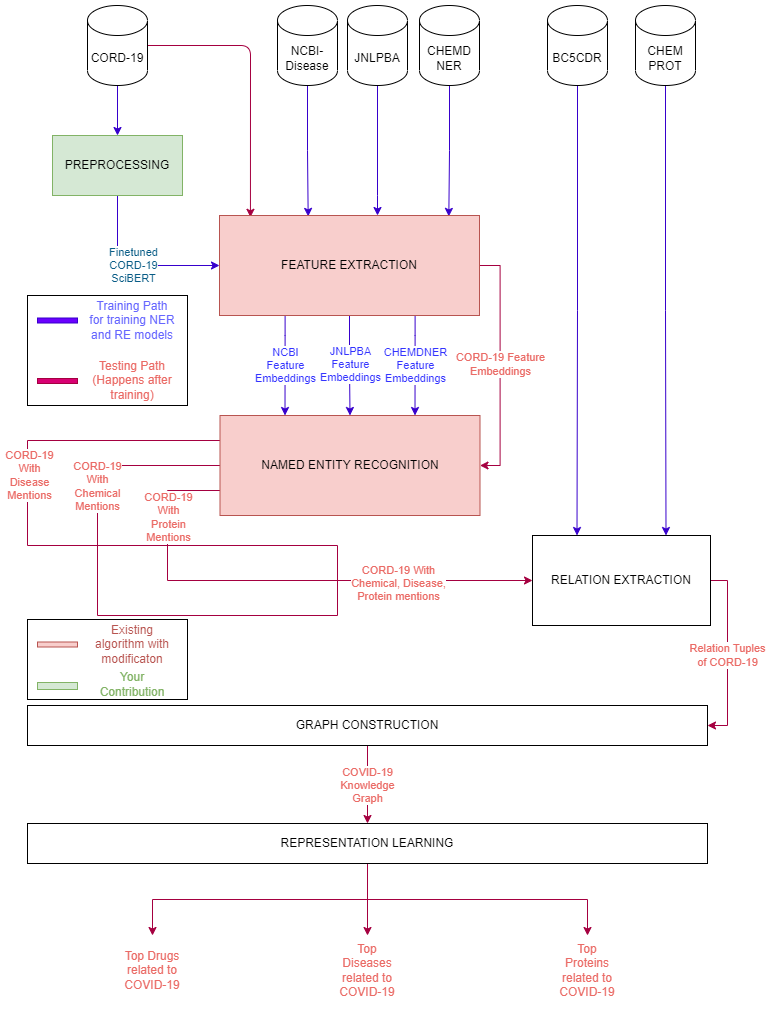

The diagram above was exported from draw.io. Its source (the exported page's mxGraphModel, read from the mxfile embedded in the PNG):
<mxGraphModel dx="1980" dy="1234" grid="1" gridSize="10" guides="1" tooltips="1" connect="1" arrows="1" fold="1" page="1" pageScale="1" pageWidth="827" pageHeight="1169" math="0" shadow="0">
  <root>
    <mxCell id="0" />
    <mxCell id="1" parent="0" />
    <mxCell id="2rgh8WpuSWnJBgOQM5BC-46" style="edgeStyle=orthogonalEdgeStyle;curved=0;rounded=1;sketch=0;orthogonalLoop=1;jettySize=auto;html=1;fontColor=#095C86;strokeColor=#3700CC;fillColor=#F694C1;" parent="1" source="3" target="20" edge="1">
      <mxGeometry relative="1" as="geometry" />
    </mxCell>
    <mxCell id="2rgh8WpuSWnJBgOQM5BC-47" style="edgeStyle=orthogonalEdgeStyle;curved=0;rounded=1;sketch=0;orthogonalLoop=1;jettySize=auto;html=1;entryX=0.119;entryY=0.018;entryDx=0;entryDy=0;entryPerimeter=0;fontColor=#095C86;strokeColor=#A50040;fillColor=#F694C1;" parent="1" source="3" target="18" edge="1">
      <mxGeometry relative="1" as="geometry" />
    </mxCell>
    <mxCell id="3" value="CORD-19" style="shape=cylinder3;whiteSpace=wrap;html=1;boundedLbl=1;backgroundOutline=1;size=15;" parent="1" vertex="1">
      <mxGeometry x="220" y="680" width="60" height="80" as="geometry" />
    </mxCell>
    <mxCell id="4" style="edgeStyle=orthogonalEdgeStyle;rounded=0;orthogonalLoop=1;jettySize=auto;html=1;entryX=0.341;entryY=0.009;entryDx=0;entryDy=0;fillColor=#6a00ff;strokeColor=#3700CC;entryPerimeter=0;" parent="1" source="5" target="18" edge="1">
      <mxGeometry relative="1" as="geometry" />
    </mxCell>
    <mxCell id="5" value="NCBI-Disease" style="shape=cylinder3;whiteSpace=wrap;html=1;boundedLbl=1;backgroundOutline=1;size=15;" parent="1" vertex="1">
      <mxGeometry x="410" y="680" width="60" height="80" as="geometry" />
    </mxCell>
    <mxCell id="6" style="edgeStyle=orthogonalEdgeStyle;rounded=0;orthogonalLoop=1;jettySize=auto;html=1;fillColor=#6a00ff;strokeColor=#3700CC;" parent="1" source="7" target="18" edge="1">
      <mxGeometry relative="1" as="geometry">
        <Array as="points">
          <mxPoint x="510" y="870" />
          <mxPoint x="510" y="870" />
        </Array>
      </mxGeometry>
    </mxCell>
    <mxCell id="7" value="JNLPBA" style="shape=cylinder3;whiteSpace=wrap;html=1;boundedLbl=1;backgroundOutline=1;size=15;" parent="1" vertex="1">
      <mxGeometry x="480" y="680" width="60" height="80" as="geometry" />
    </mxCell>
    <mxCell id="8" style="edgeStyle=orthogonalEdgeStyle;rounded=0;orthogonalLoop=1;jettySize=auto;html=1;entryX=0.882;entryY=0.009;entryDx=0;entryDy=0;fillColor=#6a00ff;strokeColor=#3700CC;entryPerimeter=0;" parent="1" source="9" target="18" edge="1">
      <mxGeometry relative="1" as="geometry" />
    </mxCell>
    <mxCell id="9" value="CHEMD&lt;br&gt;NER" style="shape=cylinder3;whiteSpace=wrap;html=1;boundedLbl=1;backgroundOutline=1;size=15;" parent="1" vertex="1">
      <mxGeometry x="552" y="680" width="60" height="80" as="geometry" />
    </mxCell>
    <mxCell id="10" style="edgeStyle=orthogonalEdgeStyle;rounded=0;orthogonalLoop=1;jettySize=auto;html=1;entryX=0.25;entryY=0;entryDx=0;entryDy=0;fillColor=#6a00ff;strokeColor=#3700CC;" parent="1" source="11" target="22" edge="1">
      <mxGeometry relative="1" as="geometry" />
    </mxCell>
    <mxCell id="11" value="BC5CDR" style="shape=cylinder3;whiteSpace=wrap;html=1;boundedLbl=1;backgroundOutline=1;size=15;" parent="1" vertex="1">
      <mxGeometry x="680" y="680" width="60" height="80" as="geometry" />
    </mxCell>
    <mxCell id="12" style="edgeStyle=orthogonalEdgeStyle;rounded=0;orthogonalLoop=1;jettySize=auto;html=1;entryX=0.75;entryY=0;entryDx=0;entryDy=0;fillColor=#6a00ff;strokeColor=#3700CC;" parent="1" source="13" target="22" edge="1">
      <mxGeometry relative="1" as="geometry" />
    </mxCell>
    <mxCell id="13" value="CHEM&lt;br&gt;PROT" style="shape=cylinder3;whiteSpace=wrap;html=1;boundedLbl=1;backgroundOutline=1;size=15;" parent="1" vertex="1">
      <mxGeometry x="768" y="680" width="60" height="80" as="geometry" />
    </mxCell>
    <mxCell id="14" value="JNLPBA&lt;br&gt;Feature&lt;br&gt;Embeddings" style="edgeStyle=orthogonalEdgeStyle;rounded=0;orthogonalLoop=1;jettySize=auto;html=1;entryX=0.5;entryY=0;entryDx=0;entryDy=0;fillColor=#6a00ff;strokeColor=#3700CC;fontColor=#3333FF;" parent="1" source="18" target="30" edge="1">
      <mxGeometry relative="1" as="geometry" />
    </mxCell>
    <mxCell id="15" value="NCBI&lt;br&gt;Feature&lt;br&gt;Embeddings" style="edgeStyle=orthogonalEdgeStyle;rounded=0;orthogonalLoop=1;jettySize=auto;html=1;entryX=0.25;entryY=0;entryDx=0;entryDy=0;fillColor=#6a00ff;strokeColor=#3700CC;fontColor=#3333FF;" parent="1" source="18" target="30" edge="1">
      <mxGeometry relative="1" as="geometry">
        <Array as="points">
          <mxPoint x="418" y="1010" />
        </Array>
      </mxGeometry>
    </mxCell>
    <mxCell id="16" value="CHEMDNER&lt;br&gt;Feature&lt;br&gt;Embeddings" style="edgeStyle=orthogonalEdgeStyle;rounded=0;orthogonalLoop=1;jettySize=auto;html=1;entryX=0.75;entryY=0;entryDx=0;entryDy=0;fillColor=#6a00ff;strokeColor=#3700CC;fontColor=#3333FF;" parent="1" source="18" target="30" edge="1">
      <mxGeometry relative="1" as="geometry">
        <Array as="points">
          <mxPoint x="548" y="1010" />
        </Array>
      </mxGeometry>
    </mxCell>
    <mxCell id="17" value="&lt;font color=&quot;#ea6b66&quot;&gt;CORD-19 Feature&lt;br&gt;Embeddings&lt;/font&gt;" style="edgeStyle=orthogonalEdgeStyle;rounded=0;orthogonalLoop=1;jettySize=auto;html=1;entryX=1;entryY=0.5;entryDx=0;entryDy=0;exitX=1;exitY=0.5;exitDx=0;exitDy=0;fillColor=#d80073;strokeColor=#A50040;" parent="1" source="18" target="30" edge="1">
      <mxGeometry relative="1" as="geometry" />
    </mxCell>
    <mxCell id="18" value="FEATURE EXTRACTION" style="rounded=0;whiteSpace=wrap;html=1;fillColor=#f8cecc;strokeColor=#b85450;" parent="1" vertex="1">
      <mxGeometry x="352" y="890" width="260" height="100" as="geometry" />
    </mxCell>
    <mxCell id="2rgh8WpuSWnJBgOQM5BC-45" value="Finetuned&lt;br&gt;CORD-19&lt;br&gt;SciBERT" style="edgeStyle=orthogonalEdgeStyle;curved=0;rounded=1;sketch=0;orthogonalLoop=1;jettySize=auto;html=1;entryX=0;entryY=0.5;entryDx=0;entryDy=0;fontColor=#095C86;strokeColor=#3700CC;fillColor=#F694C1;exitX=0.5;exitY=1;exitDx=0;exitDy=0;" parent="1" source="20" target="18" edge="1">
      <mxGeometry relative="1" as="geometry" />
    </mxCell>
    <mxCell id="20" value="PREPROCESSING" style="rounded=0;whiteSpace=wrap;html=1;fillColor=#d5e8d4;strokeColor=#82b366;" parent="1" vertex="1">
      <mxGeometry x="185" y="810" width="130" height="60" as="geometry" />
    </mxCell>
    <mxCell id="21" value="Relation Tuples&lt;br&gt;of CORD-19" style="edgeStyle=orthogonalEdgeStyle;rounded=0;orthogonalLoop=1;jettySize=auto;html=1;entryX=1;entryY=0.5;entryDx=0;entryDy=0;fontColor=#EA6B66;fillColor=#d80073;strokeColor=#A50040;" parent="1" source="22" target="32" edge="1">
      <mxGeometry relative="1" as="geometry">
        <Array as="points">
          <mxPoint x="860" y="1255" />
          <mxPoint x="860" y="1400" />
        </Array>
      </mxGeometry>
    </mxCell>
    <mxCell id="22" value="RELATION EXTRACTION" style="rounded=0;whiteSpace=wrap;html=1;" parent="1" vertex="1">
      <mxGeometry x="665" y="1210" width="178" height="90" as="geometry" />
    </mxCell>
    <mxCell id="23" style="edgeStyle=orthogonalEdgeStyle;rounded=0;orthogonalLoop=1;jettySize=auto;html=1;fontColor=#EA6B66;exitX=0;exitY=0.75;exitDx=0;exitDy=0;entryX=0;entryY=0.5;entryDx=0;entryDy=0;fillColor=#d80073;strokeColor=#A50040;" parent="1" source="30" target="22" edge="1">
      <mxGeometry relative="1" as="geometry">
        <mxPoint x="490" y="1270" as="targetPoint" />
        <Array as="points">
          <mxPoint x="300" y="1165" />
          <mxPoint x="300" y="1255" />
        </Array>
      </mxGeometry>
    </mxCell>
    <mxCell id="24" value="CORD-19 With&lt;br&gt;Chemical, Disease,&lt;br&gt;Protein mentions" style="edgeLabel;html=1;align=center;verticalAlign=middle;resizable=0;points=[];fontColor=#EA6B66;" parent="23" vertex="1" connectable="0">
      <mxGeometry x="0.4631" y="-2" relative="1" as="geometry">
        <mxPoint as="offset" />
      </mxGeometry>
    </mxCell>
    <mxCell id="25" value="CORD-19&lt;br&gt;With&lt;br&gt;Protein&lt;br&gt;Mentions" style="edgeLabel;html=1;align=center;verticalAlign=middle;resizable=0;points=[];fontColor=#EA6B66;" parent="23" vertex="1" connectable="0">
      <mxGeometry x="-0.6962" relative="1" as="geometry">
        <mxPoint as="offset" />
      </mxGeometry>
    </mxCell>
    <mxCell id="26" style="edgeStyle=orthogonalEdgeStyle;rounded=0;orthogonalLoop=1;jettySize=auto;html=1;fontColor=#EA6B66;exitX=0;exitY=0.25;exitDx=0;exitDy=0;fillColor=#d80073;strokeColor=#A50040;endArrow=none;endFill=0;" parent="1" source="30" edge="1">
      <mxGeometry relative="1" as="geometry">
        <mxPoint x="470" y="1255" as="targetPoint" />
        <Array as="points">
          <mxPoint x="160" y="1115" />
          <mxPoint x="160" y="1220" />
          <mxPoint x="470" y="1220" />
        </Array>
      </mxGeometry>
    </mxCell>
    <mxCell id="27" value="CORD-19&lt;br&gt;With&lt;br&gt;Disease&lt;br&gt;Mentions" style="edgeLabel;html=1;align=center;verticalAlign=middle;resizable=0;points=[];fontColor=#EA6B66;" parent="26" vertex="1" connectable="0">
      <mxGeometry x="-0.2992" y="1" relative="1" as="geometry">
        <mxPoint as="offset" />
      </mxGeometry>
    </mxCell>
    <mxCell id="28" style="edgeStyle=orthogonalEdgeStyle;rounded=0;orthogonalLoop=1;jettySize=auto;html=1;fontColor=#EA6B66;exitX=0;exitY=0.5;exitDx=0;exitDy=0;fillColor=#d80073;strokeColor=#A50040;endArrow=none;endFill=0;" parent="1" source="30" edge="1">
      <mxGeometry relative="1" as="geometry">
        <mxPoint x="470" y="1255" as="targetPoint" />
        <Array as="points">
          <mxPoint x="230" y="1140" />
          <mxPoint x="230" y="1290" />
          <mxPoint x="470" y="1290" />
        </Array>
      </mxGeometry>
    </mxCell>
    <mxCell id="29" value="CORD-19&lt;br&gt;With&lt;br&gt;Chemical&lt;br&gt;Mentions" style="edgeLabel;html=1;align=center;verticalAlign=middle;resizable=0;points=[];fontColor=#EA6B66;" parent="28" vertex="1" connectable="0">
      <mxGeometry x="-0.4825" y="-1" relative="1" as="geometry">
        <mxPoint as="offset" />
      </mxGeometry>
    </mxCell>
    <mxCell id="30" value="NAMED ENTITY RECOGNITION" style="rounded=0;whiteSpace=wrap;html=1;fillColor=#f8cecc;strokeColor=#b85450;" parent="1" vertex="1">
      <mxGeometry x="352.5" y="1090" width="260" height="100" as="geometry" />
    </mxCell>
    <mxCell id="31" value="COVID-19&lt;br&gt;Knowledge&lt;br&gt;Graph" style="edgeStyle=orthogonalEdgeStyle;rounded=0;orthogonalLoop=1;jettySize=auto;html=1;fontColor=#EA6B66;fillColor=#d80073;strokeColor=#A50040;" parent="1" source="32" target="36" edge="1">
      <mxGeometry relative="1" as="geometry" />
    </mxCell>
    <mxCell id="32" value="GRAPH CONSTRUCTION" style="rounded=0;whiteSpace=wrap;html=1;" parent="1" vertex="1">
      <mxGeometry x="160" y="1380" width="680" height="40" as="geometry" />
    </mxCell>
    <mxCell id="33" style="edgeStyle=orthogonalEdgeStyle;rounded=0;orthogonalLoop=1;jettySize=auto;html=1;fontColor=#EA6B66;endArrow=classic;endFill=1;fillColor=#d80073;strokeColor=#A50040;" parent="1" source="36" target="38" edge="1">
      <mxGeometry relative="1" as="geometry" />
    </mxCell>
    <mxCell id="34" style="edgeStyle=orthogonalEdgeStyle;rounded=0;orthogonalLoop=1;jettySize=auto;html=1;fontColor=#EA6B66;endArrow=classic;endFill=1;fillColor=#d80073;strokeColor=#A50040;" parent="1" source="36" target="37" edge="1">
      <mxGeometry relative="1" as="geometry" />
    </mxCell>
    <mxCell id="35" style="edgeStyle=orthogonalEdgeStyle;rounded=0;orthogonalLoop=1;jettySize=auto;html=1;fontColor=#EA6B66;endArrow=classic;endFill=1;fillColor=#d80073;strokeColor=#A50040;" parent="1" source="36" target="39" edge="1">
      <mxGeometry relative="1" as="geometry" />
    </mxCell>
    <mxCell id="36" value="REPRESENTATION LEARNING" style="rounded=0;whiteSpace=wrap;html=1;" parent="1" vertex="1">
      <mxGeometry x="160" y="1498" width="680" height="40" as="geometry" />
    </mxCell>
    <mxCell id="37" value="Top Drugs related to COVID-19" style="text;html=1;strokeColor=none;fillColor=none;align=center;verticalAlign=middle;whiteSpace=wrap;rounded=0;fontColor=#EA6B66;" parent="1" vertex="1">
      <mxGeometry x="255" y="1610" width="60" height="70" as="geometry" />
    </mxCell>
    <mxCell id="38" value="Top Diseases related to COVID-19" style="text;html=1;strokeColor=none;fillColor=none;align=center;verticalAlign=middle;whiteSpace=wrap;rounded=0;fontColor=#EA6B66;" parent="1" vertex="1">
      <mxGeometry x="470" y="1610" width="60" height="70" as="geometry" />
    </mxCell>
    <mxCell id="39" value="Top Proteins related to COVID-19" style="text;html=1;strokeColor=none;fillColor=none;align=center;verticalAlign=middle;whiteSpace=wrap;rounded=0;fontColor=#EA6B66;" parent="1" vertex="1">
      <mxGeometry x="690" y="1610" width="60" height="70" as="geometry" />
    </mxCell>
    <mxCell id="40" value="" style="rounded=0;whiteSpace=wrap;html=1;fontColor=#EA6B66;" parent="1" vertex="1">
      <mxGeometry x="160" y="970" width="160" height="110" as="geometry" />
    </mxCell>
    <mxCell id="41" value="" style="rounded=0;whiteSpace=wrap;html=1;fontColor=#ffffff;fillColor=#d80073;strokeColor=#A50040;" parent="1" vertex="1">
      <mxGeometry x="170" y="1053" width="40" height="5" as="geometry" />
    </mxCell>
    <mxCell id="42" value="" style="rounded=0;whiteSpace=wrap;html=1;fontColor=#ffffff;fillColor=#6a00ff;strokeColor=#3700CC;" parent="1" vertex="1">
      <mxGeometry x="170" y="992.5" width="40" height="5" as="geometry" />
    </mxCell>
    <mxCell id="43" value="Testing Path (Happens after training)" style="text;html=1;strokeColor=none;fillColor=none;align=center;verticalAlign=middle;whiteSpace=wrap;rounded=0;fontColor=#EA6B66;" parent="1" vertex="1">
      <mxGeometry x="220" y="1040" width="90" height="30" as="geometry" />
    </mxCell>
    <mxCell id="44" value="&lt;font color=&quot;#6666ff&quot;&gt;Training Path for training NER and RE models&lt;/font&gt;" style="text;html=1;strokeColor=none;fillColor=none;align=center;verticalAlign=middle;whiteSpace=wrap;rounded=0;fontColor=#EA6B66;" parent="1" vertex="1">
      <mxGeometry x="220" y="980" width="90" height="30" as="geometry" />
    </mxCell>
    <mxCell id="AAslBtSxw3tfjSvaXJoO-45" value="" style="rounded=0;whiteSpace=wrap;html=1;" parent="1" vertex="1">
      <mxGeometry x="160" y="1294" width="160" height="80" as="geometry" />
    </mxCell>
    <mxCell id="AAslBtSxw3tfjSvaXJoO-46" value="" style="rounded=0;whiteSpace=wrap;html=1;fillColor=#D5E8D4;strokeColor=#82B366;" parent="1" vertex="1">
      <mxGeometry x="170" y="1357" width="40" height="7" as="geometry" />
    </mxCell>
    <mxCell id="AAslBtSxw3tfjSvaXJoO-47" value="" style="rounded=0;whiteSpace=wrap;html=1;fillColor=#F8CECC;strokeColor=#B85450;" parent="1" vertex="1">
      <mxGeometry x="170" y="1316.5" width="40" height="5" as="geometry" />
    </mxCell>
    <mxCell id="AAslBtSxw3tfjSvaXJoO-48" value="&lt;font color=&quot;#82b366&quot;&gt;Your Contribution&lt;/font&gt;" style="text;html=1;strokeColor=none;fillColor=none;align=center;verticalAlign=middle;whiteSpace=wrap;rounded=0;fontColor=#EA6B66;" parent="1" vertex="1">
      <mxGeometry x="220" y="1344" width="90" height="30" as="geometry" />
    </mxCell>
    <mxCell id="AAslBtSxw3tfjSvaXJoO-49" value="&lt;font color=&quot;#b85450&quot;&gt;Existing algorithm with modificaton&lt;/font&gt;" style="text;html=1;strokeColor=none;fillColor=none;align=center;verticalAlign=middle;whiteSpace=wrap;rounded=0;fontColor=#EA6B66;" parent="1" vertex="1">
      <mxGeometry x="220" y="1304" width="90" height="30" as="geometry" />
    </mxCell>
  </root>
</mxGraphModel>